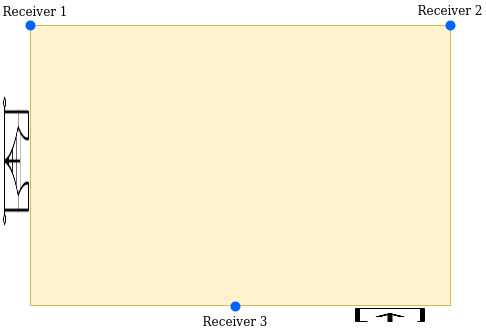

The diagram above was exported from draw.io. Its source (the exported page's mxGraphModel, read from the mxfile embedded in the PNG):
<mxGraphModel dx="868" dy="492" grid="1" gridSize="10" guides="1" tooltips="1" connect="1" arrows="1" fold="1" page="1" pageScale="1" pageWidth="850" pageHeight="1100" math="0" shadow="0">
  <root>
    <mxCell id="0" />
    <mxCell id="1" parent="0" />
    <mxCell id="AUkf8yq2PM6ev2Fuc9mZ-2" value="" style="rounded=0;whiteSpace=wrap;html=1;fillColor=#fff2cc;strokeColor=#d6b656;" parent="1" vertex="1">
      <mxGeometry x="220" y="100" width="420" height="280" as="geometry" />
    </mxCell>
    <mxCell id="AUkf8yq2PM6ev2Fuc9mZ-6" value="" style="shape=image;html=1;verticalAlign=top;verticalLabelPosition=bottom;labelBackgroundColor=#ffffff;imageAspect=0;image=https://cdn4.iconfinder.com/data/icons/hodgepodge-free/32/login_account_enter_door-128.png;rotation=-90;imageBackground=none;" parent="1" vertex="1">
      <mxGeometry x="570" y="349" width="20" height="80" as="geometry" />
    </mxCell>
    <mxCell id="AUkf8yq2PM6ev2Fuc9mZ-7" value="" style="shape=image;html=1;verticalAlign=top;verticalLabelPosition=bottom;labelBackgroundColor=#ffffff;imageAspect=0;image=https://cdn0.iconfinder.com/data/icons/outline-interiors/48/window_casement_frame_glass_furniture-128.png;rotation=-90;" parent="1" vertex="1">
      <mxGeometry x="136" y="220" width="140" height="30" as="geometry" />
    </mxCell>
    <mxCell id="AUkf8yq2PM6ev2Fuc9mZ-8" value="" style="shape=ellipse;fillColor=#0065FF;strokeColor=none;html=1" parent="1" vertex="1">
      <mxGeometry x="420" y="376" width="10" height="10" as="geometry" />
    </mxCell>
    <mxCell id="AUkf8yq2PM6ev2Fuc9mZ-9" value="" style="shape=ellipse;fillColor=#0065FF;strokeColor=none;html=1" parent="1" vertex="1">
      <mxGeometry x="215" y="95" width="10" height="10" as="geometry" />
    </mxCell>
    <mxCell id="AUkf8yq2PM6ev2Fuc9mZ-10" value="" style="shape=ellipse;fillColor=#0065FF;strokeColor=none;html=1" parent="1" vertex="1">
      <mxGeometry x="635" y="95" width="10" height="10" as="geometry" />
    </mxCell>
    <mxCell id="AUkf8yq2PM6ev2Fuc9mZ-13" value="Receiver 1" style="text;html=1;strokeColor=none;fillColor=none;align=center;verticalAlign=middle;whiteSpace=wrap;rounded=0;" parent="1" vertex="1">
      <mxGeometry x="190" y="76" width="70" height="20" as="geometry" />
    </mxCell>
    <mxCell id="AUkf8yq2PM6ev2Fuc9mZ-14" value="Receiver 2" style="text;html=1;strokeColor=none;fillColor=none;align=center;verticalAlign=middle;whiteSpace=wrap;rounded=0;" parent="1" vertex="1">
      <mxGeometry x="605" y="75" width="70" height="20" as="geometry" />
    </mxCell>
    <mxCell id="AUkf8yq2PM6ev2Fuc9mZ-15" value="&lt;div&gt;Receiver 3&lt;/div&gt;" style="text;html=1;strokeColor=none;fillColor=none;align=center;verticalAlign=middle;whiteSpace=wrap;rounded=0;rotation=0;" parent="1" vertex="1">
      <mxGeometry x="390" y="386" width="70" height="20" as="geometry" />
    </mxCell>
  </root>
</mxGraphModel>